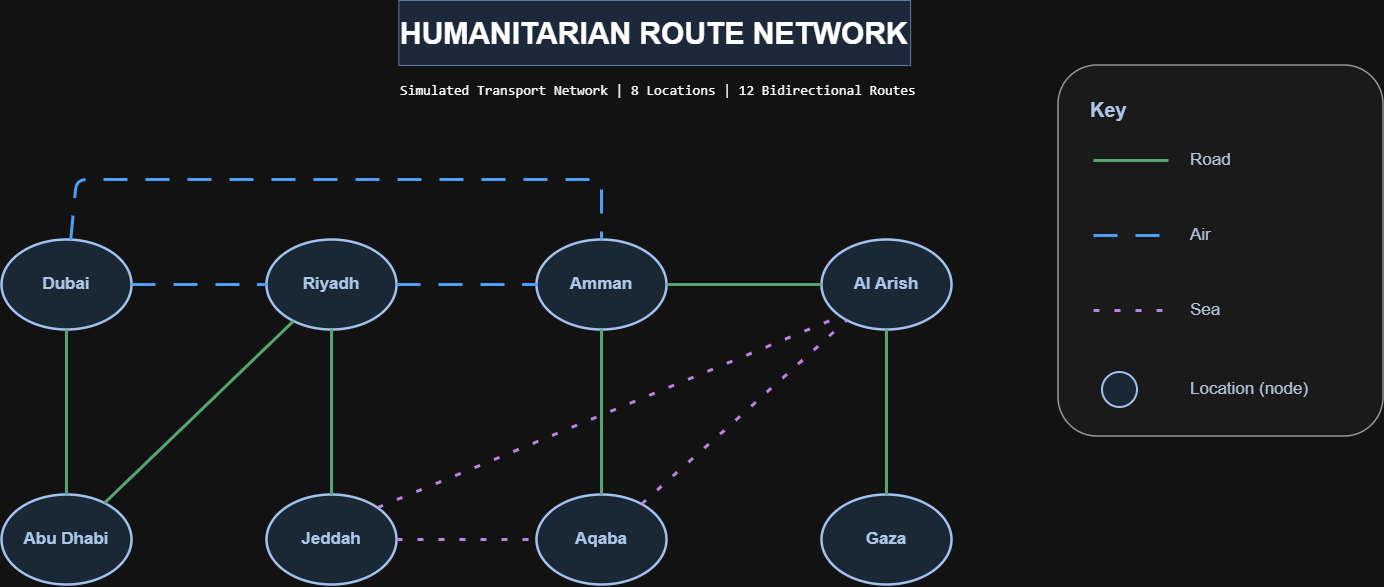

The diagram above was exported from draw.io. Its source (the exported page's mxGraphModel, read from the mxfile embedded in the PNG):
<mxGraphModel dx="1580" dy="937" grid="0" gridSize="10" guides="1" tooltips="1" connect="1" arrows="1" fold="1" page="1" pageScale="1" pageWidth="1600" pageHeight="850" math="0" shadow="0">
  <root>
    <mxCell id="0" />
    <mxCell id="1" parent="0" />
    <mxCell id="title" parent="1" style="text;html=1;align=left;verticalAlign=middle;whiteSpace=wrap;rounded=0;fontFamily=Arial;fontSize=30;fontStyle=1;labelBorderColor=none;fillColor=#dae8fc;strokeColor=#6c8ebf;" value="HUMANITARIAN ROUTE NETWORK" vertex="1">
      <mxGeometry height="65" width="511.75" x="568.37" y="44" as="geometry" />
    </mxCell>
    <mxCell id="node_Dubai" parent="1" style="ellipse;whiteSpace=wrap;html=1;aspect=fixed;fillColor=#DCEBFA;strokeColor=#173B70;strokeWidth=2.5;fontFamily=Arial;fontSize=17;fontStyle=1;fontColor=#16345B;align=center;verticalAlign=middle;" value="Dubai" vertex="1">
      <mxGeometry height="90" width="130" x="171" y="283" as="geometry" />
    </mxCell>
    <mxCell id="node_Abu_Dhabi" parent="1" style="ellipse;whiteSpace=wrap;html=1;aspect=fixed;fillColor=#DCEBFA;strokeColor=#173B70;strokeWidth=2.5;fontFamily=Arial;fontSize=17;fontStyle=1;fontColor=#16345B;align=center;verticalAlign=middle;" value="Abu Dhabi" vertex="1">
      <mxGeometry height="90" width="130" x="171" y="538" as="geometry" />
    </mxCell>
    <mxCell id="node_Riyadh" parent="1" style="ellipse;whiteSpace=wrap;html=1;aspect=fixed;fillColor=#DCEBFA;strokeColor=#173B70;strokeWidth=2.5;fontFamily=Arial;fontSize=17;fontStyle=1;fontColor=#16345B;align=center;verticalAlign=middle;" value="Riyadh" vertex="1">
      <mxGeometry height="90" width="130" x="436" y="283" as="geometry" />
    </mxCell>
    <mxCell id="node_Jeddah" parent="1" style="ellipse;whiteSpace=wrap;html=1;aspect=fixed;fillColor=#DCEBFA;strokeColor=#173B70;strokeWidth=2.5;fontFamily=Arial;fontSize=17;fontStyle=1;fontColor=#16345B;align=center;verticalAlign=middle;" value="Jeddah" vertex="1">
      <mxGeometry height="90" width="130" x="436" y="538" as="geometry" />
    </mxCell>
    <mxCell id="node_Amman" parent="1" style="ellipse;whiteSpace=wrap;html=1;aspect=fixed;fillColor=#DCEBFA;strokeColor=#173B70;strokeWidth=2.5;fontFamily=Arial;fontSize=17;fontStyle=1;fontColor=#16345B;align=center;verticalAlign=middle;" value="Amman" vertex="1">
      <mxGeometry height="90" width="130" x="706" y="283" as="geometry" />
    </mxCell>
    <mxCell id="node_Aqaba" parent="1" style="ellipse;whiteSpace=wrap;html=1;aspect=fixed;fillColor=#DCEBFA;strokeColor=#173B70;strokeWidth=2.5;fontFamily=Arial;fontSize=17;fontStyle=1;fontColor=#16345B;align=center;verticalAlign=middle;" value="Aqaba" vertex="1">
      <mxGeometry height="90" width="130" x="706" y="538" as="geometry" />
    </mxCell>
    <mxCell id="node_Al_Arish" parent="1" style="ellipse;whiteSpace=wrap;html=1;aspect=fixed;fillColor=#DCEBFA;strokeColor=#173B70;strokeWidth=2.5;fontFamily=Arial;fontSize=17;fontStyle=1;fontColor=#16345B;align=center;verticalAlign=middle;" value="Al Arish" vertex="1">
      <mxGeometry height="90" width="130" x="991" y="283" as="geometry" />
    </mxCell>
    <mxCell id="node_Gaza" parent="1" style="ellipse;whiteSpace=wrap;html=1;aspect=fixed;fillColor=#DCEBFA;strokeColor=#173B70;strokeWidth=2.5;fontFamily=Arial;fontSize=17;fontStyle=1;fontColor=#16345B;align=center;verticalAlign=middle;" value="Gaza" vertex="1">
      <mxGeometry height="90" width="130" x="991" y="538" as="geometry" />
    </mxCell>
    <mxCell id="route_1" edge="1" parent="1" source="node_Dubai" style="edgeStyle=none;html=1;strokeColor=#248548;strokeWidth=3;endArrow=none;startArrow=none;rounded=0;" target="node_Abu_Dhabi" value="">
      <mxGeometry relative="1" as="geometry" />
    </mxCell>
    <mxCell id="route_2" edge="1" parent="1" source="node_Dubai" style="edgeStyle=none;html=1;strokeColor=#1676DC;strokeWidth=3;dashed=1;dashPattern=8 6;endArrow=none;startArrow=none;rounded=1;" target="node_Riyadh" value="">
      <mxGeometry relative="1" as="geometry" />
    </mxCell>
    <mxCell id="route_3" edge="1" parent="1" source="node_Dubai" style="edgeStyle=none;html=1;strokeColor=#1676DC;strokeWidth=3;dashed=1;dashPattern=8 6;endArrow=none;startArrow=none;rounded=1;" target="node_Amman" value="">
      <mxGeometry relative="1" as="geometry">
        <Array as="points">
          <mxPoint x="246" y="223" />
          <mxPoint x="771" y="223" />
        </Array>
      </mxGeometry>
    </mxCell>
    <mxCell id="route_4" edge="1" parent="1" source="node_Abu_Dhabi" style="edgeStyle=none;html=1;strokeColor=#248548;strokeWidth=3;endArrow=none;startArrow=none;rounded=0;" target="node_Riyadh" value="">
      <mxGeometry relative="1" as="geometry" />
    </mxCell>
    <mxCell id="route_5" edge="1" parent="1" source="node_Riyadh" style="edgeStyle=none;html=1;strokeColor=#248548;strokeWidth=3;endArrow=none;startArrow=none;rounded=0;" target="node_Jeddah" value="">
      <mxGeometry relative="1" as="geometry" />
    </mxCell>
    <mxCell id="route_6" edge="1" parent="1" source="node_Riyadh" style="edgeStyle=none;html=1;strokeColor=#1676DC;strokeWidth=3;dashed=1;dashPattern=8 6;endArrow=none;startArrow=none;rounded=1;" target="node_Amman" value="">
      <mxGeometry relative="1" as="geometry" />
    </mxCell>
    <mxCell id="route_7" edge="1" parent="1" source="node_Jeddah" style="edgeStyle=none;html=1;strokeColor=#8A4FC0;strokeWidth=3;dashed=1;dashPattern=2 5;endArrow=none;startArrow=none;rounded=1;" target="node_Aqaba" value="">
      <mxGeometry relative="1" as="geometry" />
    </mxCell>
    <mxCell id="route_9" edge="1" parent="1" source="node_Aqaba" style="edgeStyle=none;html=1;strokeColor=#248548;strokeWidth=3;endArrow=none;startArrow=none;rounded=0;" target="node_Amman" value="">
      <mxGeometry relative="1" as="geometry" />
    </mxCell>
    <mxCell id="route_10" edge="1" parent="1" source="node_Aqaba" style="edgeStyle=none;html=1;strokeColor=#8A4FC0;strokeWidth=3;dashed=1;dashPattern=2 5;endArrow=none;startArrow=none;rounded=1;" target="node_Al_Arish" value="">
      <mxGeometry relative="1" as="geometry">
        <Array as="points">
          <mxPoint x="906" y="463" />
        </Array>
      </mxGeometry>
    </mxCell>
    <mxCell id="route_11" edge="1" parent="1" source="node_Amman" style="edgeStyle=none;html=1;strokeColor=#248548;strokeWidth=3;endArrow=none;startArrow=none;rounded=0;" target="node_Al_Arish" value="">
      <mxGeometry relative="1" as="geometry" />
    </mxCell>
    <mxCell id="route_12" edge="1" parent="1" source="node_Al_Arish" style="edgeStyle=none;html=1;strokeColor=#248548;strokeWidth=3;endArrow=none;startArrow=none;rounded=0;" target="node_Gaza" value="">
      <mxGeometry relative="1" as="geometry" />
    </mxCell>
    <mxCell id="legendpanel" parent="1" style="rounded=1;arcSize=12;fillColor=#f5f5f5;strokeColor=#666666;strokeWidth=1.5;fontColor=#333333;" value="" vertex="1">
      <mxGeometry height="371" width="325" x="1228" y="109" as="geometry" />
    </mxCell>
    <mxCell id="legendtitle" parent="1" style="text;html=1;align=left;verticalAlign=middle;fontFamily=Arial;fontSize=20;fontStyle=1;fontColor=#16345B;" value="Key" vertex="1">
      <mxGeometry height="45" width="240" x="1258" y="130" as="geometry" />
    </mxCell>
    <mxCell id="legendline0" edge="1" parent="1" style="edgeStyle=none;strokeColor=#248548;strokeWidth=3;endArrow=none;startArrow=none;">
      <mxGeometry relative="1" as="geometry">
        <mxPoint x="1263" y="204" as="sourcePoint" />
        <mxPoint x="1338" y="204" as="targetPoint" />
      </mxGeometry>
    </mxCell>
    <mxCell id="legendtext0" parent="1" style="text;html=1;align=left;verticalAlign=middle;fontFamily=Arial;fontSize=17;fontColor=#26364D;" value="Road" vertex="1">
      <mxGeometry height="44" width="140" x="1358" y="182" as="geometry" />
    </mxCell>
    <mxCell id="legendline1" edge="1" parent="1" style="edgeStyle=none;strokeColor=#1676DC;strokeWidth=3;endArrow=none;startArrow=none;dashed=1;dashPattern=8 6;">
      <mxGeometry relative="1" as="geometry">
        <mxPoint x="1263" y="279" as="sourcePoint" />
        <mxPoint x="1338" y="279" as="targetPoint" />
      </mxGeometry>
    </mxCell>
    <mxCell id="legendtext1" parent="1" style="text;html=1;align=left;verticalAlign=middle;fontFamily=Arial;fontSize=17;fontColor=#26364D;" value="Air" vertex="1">
      <mxGeometry height="44" width="140" x="1358" y="257" as="geometry" />
    </mxCell>
    <mxCell id="legendline2" edge="1" parent="1" style="edgeStyle=none;strokeColor=#8A4FC0;strokeWidth=3;endArrow=none;startArrow=none;dashed=1;dashPattern=2 5;">
      <mxGeometry relative="1" as="geometry">
        <mxPoint x="1263" y="354" as="sourcePoint" />
        <mxPoint x="1338" y="354" as="targetPoint" />
      </mxGeometry>
    </mxCell>
    <mxCell id="legendtext2" parent="1" style="text;html=1;align=left;verticalAlign=middle;fontFamily=Arial;fontSize=17;fontColor=#26364D;" value="Sea" vertex="1">
      <mxGeometry height="44" width="140" x="1358" y="332" as="geometry" />
    </mxCell>
    <mxCell id="nodelegend" parent="1" style="ellipse;fillColor=#DCEBFA;strokeColor=#173B70;strokeWidth=2;" value="" vertex="1">
      <mxGeometry height="35" width="35" x="1272" y="416" as="geometry" />
    </mxCell>
    <mxCell id="nodetext" parent="1" style="text;html=1;align=left;verticalAlign=middle;fontFamily=Arial;fontSize=17;fontColor=#26364D;" value="Location (node)" vertex="1">
      <mxGeometry height="42" width="180" x="1358" y="412" as="geometry" />
    </mxCell>
    <mxCell id="H6PcuJ5t_DumWuzIHXp--2" edge="1" parent="1" source="node_Jeddah" style="edgeStyle=none;html=1;strokeColor=#8A4FC0;strokeWidth=3;dashed=1;dashPattern=2 5;endArrow=none;startArrow=none;rounded=1;exitX=1;exitY=0;exitDx=0;exitDy=0;entryX=0;entryY=1;entryDx=0;entryDy=0;" target="node_Al_Arish" value="">
      <mxGeometry relative="1" x="0.0497" as="geometry">
        <Array as="points" />
        <mxPoint x="568.5" y="554" as="sourcePoint" />
        <mxPoint x="773.5" y="371" as="targetPoint" />
      </mxGeometry>
    </mxCell>
    <mxCell id="H6PcuJ5t_DumWuzIHXp--3" parent="1" style="text;whiteSpace=wrap;html=1;fontSize=14;" value="&lt;code&gt;Simulated Transport Network | 8 Locations | 12 Bidirectional Routes&lt;/code&gt;" vertex="1">
      <mxGeometry height="36" width="528.5" x="568.37" y="119" as="geometry" />
    </mxCell>
  </root>
</mxGraphModel>